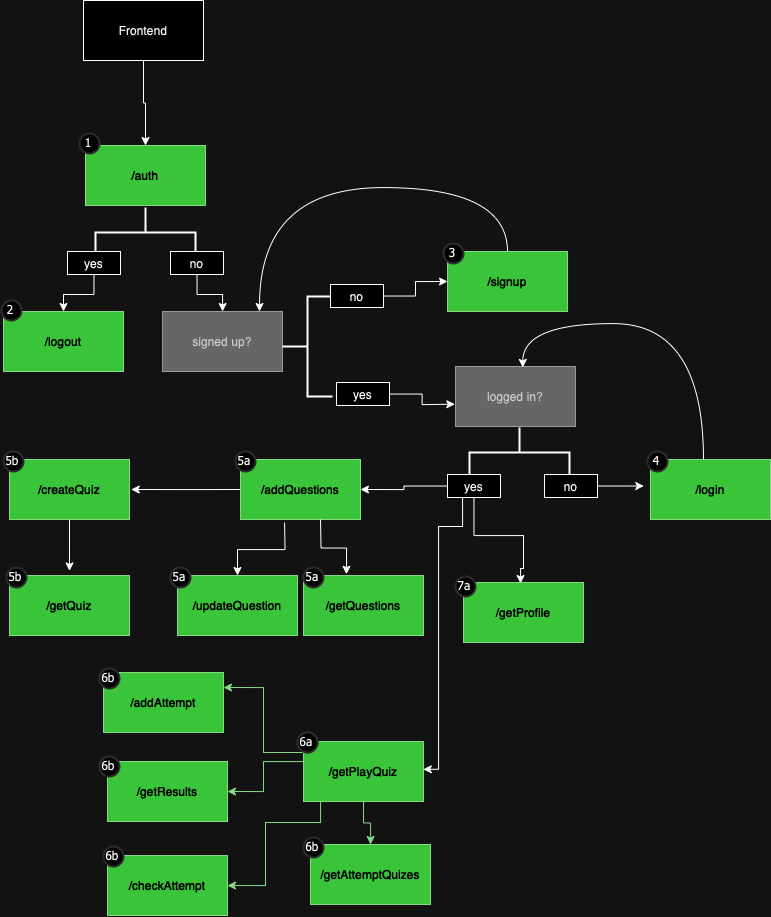

The diagram above was exported from draw.io. Its source (the exported page's mxGraphModel, read from the mxfile embedded in the PNG):
<mxGraphModel dx="1978" dy="1065" grid="0" gridSize="10" guides="1" tooltips="1" connect="1" arrows="1" fold="1" page="0" pageScale="1" pageWidth="850" pageHeight="1100" math="0" shadow="0">
  <root>
    <mxCell id="0" />
    <mxCell id="1" parent="0" />
    <mxCell id="61QyEFnXVYcWgwSPXcov-3" style="edgeStyle=orthogonalEdgeStyle;rounded=0;orthogonalLoop=1;jettySize=auto;html=1;" parent="1" source="61QyEFnXVYcWgwSPXcov-1" target="61QyEFnXVYcWgwSPXcov-2" edge="1">
      <mxGeometry relative="1" as="geometry" />
    </mxCell>
    <mxCell id="61QyEFnXVYcWgwSPXcov-1" value="Frontend" style="rounded=0;whiteSpace=wrap;html=1;" parent="1" vertex="1">
      <mxGeometry x="-22" y="65" width="120" height="60" as="geometry" />
    </mxCell>
    <mxCell id="61QyEFnXVYcWgwSPXcov-2" value="/auth" style="rounded=0;whiteSpace=wrap;html=1;fillColor=#008a00;strokeColor=#005700;fontColor=#ffffff;" parent="1" vertex="1">
      <mxGeometry x="-20" y="210" width="120" height="60" as="geometry" />
    </mxCell>
    <mxCell id="61QyEFnXVYcWgwSPXcov-4" value="signed up?" style="rounded=0;whiteSpace=wrap;html=1;fillColor=#999999;fontColor=#333333;strokeColor=#666666;" parent="1" vertex="1">
      <mxGeometry x="57" y="376" width="120" height="60" as="geometry" />
    </mxCell>
    <mxCell id="61QyEFnXVYcWgwSPXcov-20" style="edgeStyle=orthogonalEdgeStyle;rounded=0;orthogonalLoop=1;jettySize=auto;html=1;curved=1;" parent="1" source="61QyEFnXVYcWgwSPXcov-5" target="61QyEFnXVYcWgwSPXcov-4" edge="1">
      <mxGeometry relative="1" as="geometry">
        <Array as="points">
          <mxPoint x="402" y="252" />
          <mxPoint x="154" y="252" />
        </Array>
      </mxGeometry>
    </mxCell>
    <mxCell id="61QyEFnXVYcWgwSPXcov-5" value="/signup" style="rounded=0;whiteSpace=wrap;html=1;fillColor=#008a00;strokeColor=#005700;fontColor=#ffffff;" parent="1" vertex="1">
      <mxGeometry x="342" y="316" width="120" height="60" as="geometry" />
    </mxCell>
    <mxCell id="61QyEFnXVYcWgwSPXcov-6" value="/logout" style="rounded=0;whiteSpace=wrap;html=1;fillColor=#008a00;fontColor=#ffffff;strokeColor=#005700;" parent="1" vertex="1">
      <mxGeometry x="-102" y="376" width="120" height="60" as="geometry" />
    </mxCell>
    <mxCell id="61QyEFnXVYcWgwSPXcov-7" value="" style="strokeWidth=2;html=1;shape=mxgraph.flowchart.annotation_2;align=left;labelPosition=right;pointerEvents=1;rotation=90;" parent="1" vertex="1">
      <mxGeometry x="15" y="247" width="50" height="100" as="geometry" />
    </mxCell>
    <mxCell id="61QyEFnXVYcWgwSPXcov-10" style="edgeStyle=orthogonalEdgeStyle;rounded=0;orthogonalLoop=1;jettySize=auto;html=1;" parent="1" source="61QyEFnXVYcWgwSPXcov-8" target="61QyEFnXVYcWgwSPXcov-6" edge="1">
      <mxGeometry relative="1" as="geometry" />
    </mxCell>
    <mxCell id="61QyEFnXVYcWgwSPXcov-8" value="yes" style="rounded=0;whiteSpace=wrap;html=1;" parent="1" vertex="1">
      <mxGeometry x="-38" y="316" width="53" height="23" as="geometry" />
    </mxCell>
    <mxCell id="61QyEFnXVYcWgwSPXcov-11" style="edgeStyle=orthogonalEdgeStyle;rounded=0;orthogonalLoop=1;jettySize=auto;html=1;" parent="1" source="61QyEFnXVYcWgwSPXcov-9" target="61QyEFnXVYcWgwSPXcov-4" edge="1">
      <mxGeometry relative="1" as="geometry" />
    </mxCell>
    <mxCell id="61QyEFnXVYcWgwSPXcov-9" value="no" style="rounded=0;whiteSpace=wrap;html=1;" parent="1" vertex="1">
      <mxGeometry x="65" y="316" width="53" height="23" as="geometry" />
    </mxCell>
    <mxCell id="61QyEFnXVYcWgwSPXcov-13" value="" style="strokeWidth=2;html=1;shape=mxgraph.flowchart.annotation_2;align=left;labelPosition=right;pointerEvents=1;rotation=0;" parent="1" vertex="1">
      <mxGeometry x="177" y="361" width="50" height="100" as="geometry" />
    </mxCell>
    <mxCell id="61QyEFnXVYcWgwSPXcov-19" style="edgeStyle=orthogonalEdgeStyle;rounded=0;orthogonalLoop=1;jettySize=auto;html=1;" parent="1" source="61QyEFnXVYcWgwSPXcov-14" edge="1">
      <mxGeometry relative="1" as="geometry">
        <mxPoint x="349.33331298828125" y="468.66668701171875" as="targetPoint" />
      </mxGeometry>
    </mxCell>
    <mxCell id="61QyEFnXVYcWgwSPXcov-14" value="yes" style="rounded=0;whiteSpace=wrap;html=1;" parent="1" vertex="1">
      <mxGeometry x="231" y="447" width="53" height="23" as="geometry" />
    </mxCell>
    <mxCell id="61QyEFnXVYcWgwSPXcov-17" style="edgeStyle=orthogonalEdgeStyle;rounded=0;orthogonalLoop=1;jettySize=auto;html=1;entryX=0;entryY=0.5;entryDx=0;entryDy=0;" parent="1" source="61QyEFnXVYcWgwSPXcov-15" target="61QyEFnXVYcWgwSPXcov-5" edge="1">
      <mxGeometry relative="1" as="geometry" />
    </mxCell>
    <mxCell id="61QyEFnXVYcWgwSPXcov-15" value="no" style="rounded=0;whiteSpace=wrap;html=1;" parent="1" vertex="1">
      <mxGeometry x="225" y="349" width="53" height="23" as="geometry" />
    </mxCell>
    <mxCell id="61QyEFnXVYcWgwSPXcov-16" value="logged in?" style="rounded=0;whiteSpace=wrap;html=1;fillColor=#999999;fontColor=#333333;strokeColor=#666666;" parent="1" vertex="1">
      <mxGeometry x="350" y="431" width="120" height="60" as="geometry" />
    </mxCell>
    <mxCell id="61QyEFnXVYcWgwSPXcov-21" value="" style="strokeWidth=2;html=1;shape=mxgraph.flowchart.annotation_2;align=left;labelPosition=right;pointerEvents=1;rotation=90;" parent="1" vertex="1">
      <mxGeometry x="389" y="467" width="50" height="100" as="geometry" />
    </mxCell>
    <mxCell id="61QyEFnXVYcWgwSPXcov-27" style="edgeStyle=orthogonalEdgeStyle;rounded=0;orthogonalLoop=1;jettySize=auto;html=1;entryX=1;entryY=0.5;entryDx=0;entryDy=0;" parent="1" source="61QyEFnXVYcWgwSPXcov-22" target="61QyEFnXVYcWgwSPXcov-42" edge="1">
      <mxGeometry relative="1" as="geometry">
        <mxPoint x="294" y="550.5" as="targetPoint" />
      </mxGeometry>
    </mxCell>
    <mxCell id="61QyEFnXVYcWgwSPXcov-47" style="edgeStyle=orthogonalEdgeStyle;rounded=0;orthogonalLoop=1;jettySize=auto;html=1;" parent="1" source="61QyEFnXVYcWgwSPXcov-22" edge="1">
      <mxGeometry relative="1" as="geometry">
        <mxPoint x="415" y="648" as="targetPoint" />
        <Array as="points">
          <mxPoint x="368" y="600" />
          <mxPoint x="418" y="600" />
          <mxPoint x="418" y="633" />
        </Array>
      </mxGeometry>
    </mxCell>
    <mxCell id="61QyEFnXVYcWgwSPXcov-49" style="edgeStyle=orthogonalEdgeStyle;rounded=0;orthogonalLoop=1;jettySize=auto;html=1;" parent="1" source="61QyEFnXVYcWgwSPXcov-22" edge="1">
      <mxGeometry relative="1" as="geometry">
        <mxPoint x="317.7647058823529" y="833.8431611902574" as="targetPoint" />
        <Array as="points">
          <mxPoint x="357" y="591" />
          <mxPoint x="333" y="591" />
          <mxPoint x="333" y="834" />
        </Array>
      </mxGeometry>
    </mxCell>
    <mxCell id="61QyEFnXVYcWgwSPXcov-22" value="yes" style="rounded=0;whiteSpace=wrap;html=1;" parent="1" vertex="1">
      <mxGeometry x="342" y="539" width="53" height="23" as="geometry" />
    </mxCell>
    <mxCell id="61QyEFnXVYcWgwSPXcov-40" style="edgeStyle=orthogonalEdgeStyle;rounded=0;orthogonalLoop=1;jettySize=auto;html=1;" parent="1" source="61QyEFnXVYcWgwSPXcov-23" edge="1">
      <mxGeometry relative="1" as="geometry">
        <mxPoint x="538.33330078125" y="550.5" as="targetPoint" />
      </mxGeometry>
    </mxCell>
    <mxCell id="61QyEFnXVYcWgwSPXcov-23" value="no" style="rounded=0;whiteSpace=wrap;html=1;" parent="1" vertex="1">
      <mxGeometry x="439" y="539" width="53" height="23" as="geometry" />
    </mxCell>
    <mxCell id="61QyEFnXVYcWgwSPXcov-25" value="/login" style="rounded=0;whiteSpace=wrap;html=1;fillColor=#008a00;fontColor=#ffffff;strokeColor=#005700;" parent="1" vertex="1">
      <mxGeometry x="545" y="524" width="120" height="60" as="geometry" />
    </mxCell>
    <mxCell id="61QyEFnXVYcWgwSPXcov-30" value="/getQuiz" style="rounded=0;whiteSpace=wrap;html=1;fillColor=#008a00;fontColor=#ffffff;strokeColor=#005700;" parent="1" vertex="1">
      <mxGeometry x="-96" y="640" width="120" height="60" as="geometry" />
    </mxCell>
    <mxCell id="61QyEFnXVYcWgwSPXcov-48" style="edgeStyle=orthogonalEdgeStyle;rounded=0;orthogonalLoop=1;jettySize=auto;html=1;" parent="1" source="61QyEFnXVYcWgwSPXcov-31" edge="1">
      <mxGeometry relative="1" as="geometry">
        <mxPoint x="-36" y="635.4117647058824" as="targetPoint" />
      </mxGeometry>
    </mxCell>
    <mxCell id="61QyEFnXVYcWgwSPXcov-31" value="/createQuiz" style="rounded=0;whiteSpace=wrap;html=1;fillColor=#008a00;fontColor=#ffffff;strokeColor=#005700;" parent="1" vertex="1">
      <mxGeometry x="-96" y="524" width="120" height="60" as="geometry" />
    </mxCell>
    <mxCell id="61QyEFnXVYcWgwSPXcov-32" value="/getQuestions" style="rounded=0;whiteSpace=wrap;html=1;fillColor=#008a00;fontColor=#ffffff;strokeColor=#005700;" parent="1" vertex="1">
      <mxGeometry x="198" y="640" width="120" height="60" as="geometry" />
    </mxCell>
    <mxCell id="61QyEFnXVYcWgwSPXcov-33" value="/updateQuestion" style="rounded=0;whiteSpace=wrap;html=1;fillColor=#008a00;fontColor=#ffffff;strokeColor=#005700;" parent="1" vertex="1">
      <mxGeometry x="72" y="640" width="120" height="60" as="geometry" />
    </mxCell>
    <mxCell id="61QyEFnXVYcWgwSPXcov-34" value="/getResults" style="rounded=0;whiteSpace=wrap;html=1;fillColor=#008a00;fontColor=#ffffff;strokeColor=#005700;" parent="1" vertex="1">
      <mxGeometry x="2" y="826" width="120" height="60" as="geometry" />
    </mxCell>
    <mxCell id="61QyEFnXVYcWgwSPXcov-35" value="/addAttempt" style="rounded=0;whiteSpace=wrap;html=1;fillColor=#008a00;fontColor=#ffffff;strokeColor=#005700;" parent="1" vertex="1">
      <mxGeometry x="-2" y="737" width="120" height="60" as="geometry" />
    </mxCell>
    <mxCell id="61QyEFnXVYcWgwSPXcov-51" style="edgeStyle=orthogonalEdgeStyle;rounded=0;orthogonalLoop=1;jettySize=auto;html=1;entryX=1;entryY=0.5;entryDx=0;entryDy=0;fillColor=#008a00;strokeColor=#005700;" parent="1" source="61QyEFnXVYcWgwSPXcov-36" target="61QyEFnXVYcWgwSPXcov-34" edge="1">
      <mxGeometry relative="1" as="geometry">
        <Array as="points">
          <mxPoint x="158" y="826" />
          <mxPoint x="158" y="856" />
        </Array>
      </mxGeometry>
    </mxCell>
    <mxCell id="61QyEFnXVYcWgwSPXcov-52" style="edgeStyle=orthogonalEdgeStyle;rounded=0;orthogonalLoop=1;jettySize=auto;html=1;entryX=1;entryY=0.25;entryDx=0;entryDy=0;fillColor=#008a00;strokeColor=#005700;" parent="1" source="61QyEFnXVYcWgwSPXcov-36" target="61QyEFnXVYcWgwSPXcov-35" edge="1">
      <mxGeometry relative="1" as="geometry">
        <Array as="points">
          <mxPoint x="158" y="817" />
          <mxPoint x="158" y="752" />
        </Array>
      </mxGeometry>
    </mxCell>
    <mxCell id="61QyEFnXVYcWgwSPXcov-53" style="edgeStyle=orthogonalEdgeStyle;rounded=0;orthogonalLoop=1;jettySize=auto;html=1;entryX=1;entryY=0.5;entryDx=0;entryDy=0;fillColor=#008a00;strokeColor=#005700;" parent="1" source="61QyEFnXVYcWgwSPXcov-36" target="61QyEFnXVYcWgwSPXcov-37" edge="1">
      <mxGeometry relative="1" as="geometry">
        <Array as="points">
          <mxPoint x="215" y="887" />
          <mxPoint x="160" y="887" />
          <mxPoint x="160" y="950" />
        </Array>
      </mxGeometry>
    </mxCell>
    <mxCell id="61QyEFnXVYcWgwSPXcov-55" style="edgeStyle=orthogonalEdgeStyle;rounded=0;orthogonalLoop=1;jettySize=auto;html=1;fillColor=#008a00;strokeColor=#005700;" parent="1" source="61QyEFnXVYcWgwSPXcov-36" target="61QyEFnXVYcWgwSPXcov-50" edge="1">
      <mxGeometry relative="1" as="geometry" />
    </mxCell>
    <mxCell id="61QyEFnXVYcWgwSPXcov-36" value="/getPlayQuiz" style="rounded=0;whiteSpace=wrap;html=1;fillColor=#008a00;fontColor=#ffffff;strokeColor=#005700;" parent="1" vertex="1">
      <mxGeometry x="198" y="806" width="120" height="60" as="geometry" />
    </mxCell>
    <mxCell id="61QyEFnXVYcWgwSPXcov-37" value="/checkAttempt" style="rounded=0;whiteSpace=wrap;html=1;fillColor=#008a00;fontColor=#ffffff;strokeColor=#005700;" parent="1" vertex="1">
      <mxGeometry x="2" y="920" width="120" height="60" as="geometry" />
    </mxCell>
    <mxCell id="61QyEFnXVYcWgwSPXcov-39" value="/getProfile" style="rounded=0;whiteSpace=wrap;html=1;fillColor=#008a00;fontColor=#ffffff;strokeColor=#005700;" parent="1" vertex="1">
      <mxGeometry x="358" y="647" width="120" height="60" as="geometry" />
    </mxCell>
    <mxCell id="61QyEFnXVYcWgwSPXcov-41" style="edgeStyle=orthogonalEdgeStyle;rounded=0;orthogonalLoop=1;jettySize=auto;html=1;entryX=0.561;entryY=0.017;entryDx=0;entryDy=0;entryPerimeter=0;curved=1;" parent="1" source="61QyEFnXVYcWgwSPXcov-25" target="61QyEFnXVYcWgwSPXcov-16" edge="1">
      <mxGeometry relative="1" as="geometry">
        <Array as="points">
          <mxPoint x="598" y="388" />
          <mxPoint x="417" y="388" />
        </Array>
      </mxGeometry>
    </mxCell>
    <mxCell id="61QyEFnXVYcWgwSPXcov-43" style="edgeStyle=orthogonalEdgeStyle;rounded=0;orthogonalLoop=1;jettySize=auto;html=1;exitX=0;exitY=0.5;exitDx=0;exitDy=0;endArrow=classic;endFill=1;startArrow=none;startFill=0;" parent="1" source="61QyEFnXVYcWgwSPXcov-42" edge="1">
      <mxGeometry relative="1" as="geometry">
        <mxPoint x="25.705882352941217" y="554" as="targetPoint" />
        <mxPoint x="88" y="554" as="sourcePoint" />
      </mxGeometry>
    </mxCell>
    <mxCell id="61QyEFnXVYcWgwSPXcov-45" style="edgeStyle=orthogonalEdgeStyle;rounded=0;orthogonalLoop=1;jettySize=auto;html=1;" parent="1" target="61QyEFnXVYcWgwSPXcov-33" edge="1">
      <mxGeometry relative="1" as="geometry">
        <mxPoint x="179.0588235294117" y="587" as="sourcePoint" />
      </mxGeometry>
    </mxCell>
    <mxCell id="61QyEFnXVYcWgwSPXcov-42" value="/addQuestions" style="rounded=0;whiteSpace=wrap;html=1;fillColor=#008a00;fontColor=#ffffff;strokeColor=#005700;" parent="1" vertex="1">
      <mxGeometry x="135" y="524" width="120" height="60" as="geometry" />
    </mxCell>
    <mxCell id="61QyEFnXVYcWgwSPXcov-46" style="edgeStyle=orthogonalEdgeStyle;rounded=0;orthogonalLoop=1;jettySize=auto;html=1;entryX=0.358;entryY=-0.021;entryDx=0;entryDy=0;entryPerimeter=0;" parent="1" target="61QyEFnXVYcWgwSPXcov-32" edge="1">
      <mxGeometry relative="1" as="geometry">
        <mxPoint x="215" y="584" as="sourcePoint" />
      </mxGeometry>
    </mxCell>
    <mxCell id="61QyEFnXVYcWgwSPXcov-50" value="/getAttemptQuizes" style="rounded=0;whiteSpace=wrap;html=1;fillColor=#008a00;fontColor=#ffffff;strokeColor=#005700;" parent="1" vertex="1">
      <mxGeometry x="205" y="909" width="120" height="60" as="geometry" />
    </mxCell>
    <mxCell id="72NgSNJUGWRmd7CbGfgn-1" value="1" style="ellipse;whiteSpace=wrap;html=1;aspect=fixed;strokeWidth=2;fontFamily=Tahoma;spacingBottom=4;spacingRight=2;strokeColor=#d3d3d3;" vertex="1" parent="1">
      <mxGeometry x="-26" y="198" width="20" height="20" as="geometry" />
    </mxCell>
    <mxCell id="72NgSNJUGWRmd7CbGfgn-2" value="2" style="ellipse;whiteSpace=wrap;html=1;aspect=fixed;strokeWidth=2;fontFamily=Tahoma;spacingBottom=4;spacingRight=2;strokeColor=#d3d3d3;" vertex="1" parent="1">
      <mxGeometry x="-104" y="365" width="20" height="20" as="geometry" />
    </mxCell>
    <mxCell id="72NgSNJUGWRmd7CbGfgn-7" value="3" style="ellipse;whiteSpace=wrap;html=1;aspect=fixed;strokeWidth=2;fontFamily=Tahoma;spacingBottom=4;spacingRight=2;strokeColor=#d3d3d3;" vertex="1" parent="1">
      <mxGeometry x="338" y="308" width="20" height="20" as="geometry" />
    </mxCell>
    <mxCell id="72NgSNJUGWRmd7CbGfgn-8" value="4" style="ellipse;whiteSpace=wrap;html=1;aspect=fixed;strokeWidth=2;fontFamily=Tahoma;spacingBottom=4;spacingRight=2;strokeColor=#d3d3d3;" vertex="1" parent="1">
      <mxGeometry x="542" y="516" width="20" height="20" as="geometry" />
    </mxCell>
    <mxCell id="72NgSNJUGWRmd7CbGfgn-9" value="5b" style="ellipse;whiteSpace=wrap;html=1;aspect=fixed;strokeWidth=2;fontFamily=Tahoma;spacingBottom=4;spacingRight=2;strokeColor=#d3d3d3;" vertex="1" parent="1">
      <mxGeometry x="-102" y="516" width="20" height="20" as="geometry" />
    </mxCell>
    <mxCell id="72NgSNJUGWRmd7CbGfgn-10" value="5a" style="ellipse;whiteSpace=wrap;html=1;aspect=fixed;strokeWidth=2;fontFamily=Tahoma;spacingBottom=4;spacingRight=2;strokeColor=#d3d3d3;" vertex="1" parent="1">
      <mxGeometry x="130" y="516" width="20" height="20" as="geometry" />
    </mxCell>
    <mxCell id="72NgSNJUGWRmd7CbGfgn-11" value="5b" style="ellipse;whiteSpace=wrap;html=1;aspect=fixed;strokeWidth=2;fontFamily=Tahoma;spacingBottom=4;spacingRight=2;strokeColor=#d3d3d3;" vertex="1" parent="1">
      <mxGeometry x="-99" y="632" width="20" height="20" as="geometry" />
    </mxCell>
    <mxCell id="72NgSNJUGWRmd7CbGfgn-12" value="5a" style="ellipse;whiteSpace=wrap;html=1;aspect=fixed;strokeWidth=2;fontFamily=Tahoma;spacingBottom=4;spacingRight=2;strokeColor=#d3d3d3;" vertex="1" parent="1">
      <mxGeometry x="65" y="632" width="20" height="20" as="geometry" />
    </mxCell>
    <mxCell id="72NgSNJUGWRmd7CbGfgn-13" value="5a" style="ellipse;whiteSpace=wrap;html=1;aspect=fixed;strokeWidth=2;fontFamily=Tahoma;spacingBottom=4;spacingRight=2;strokeColor=#d3d3d3;" vertex="1" parent="1">
      <mxGeometry x="198" y="632" width="20" height="20" as="geometry" />
    </mxCell>
    <mxCell id="72NgSNJUGWRmd7CbGfgn-17" value="6a" style="ellipse;whiteSpace=wrap;html=1;aspect=fixed;strokeWidth=2;fontFamily=Tahoma;spacingBottom=4;spacingRight=2;strokeColor=#d3d3d3;" vertex="1" parent="1">
      <mxGeometry x="192" y="797" width="20" height="20" as="geometry" />
    </mxCell>
    <mxCell id="72NgSNJUGWRmd7CbGfgn-19" value="6b" style="ellipse;whiteSpace=wrap;html=1;aspect=fixed;strokeWidth=2;fontFamily=Tahoma;spacingBottom=4;spacingRight=2;strokeColor=#d3d3d3;" vertex="1" parent="1">
      <mxGeometry x="198" y="902" width="20" height="20" as="geometry" />
    </mxCell>
    <mxCell id="72NgSNJUGWRmd7CbGfgn-20" value="6a" style="ellipse;whiteSpace=wrap;html=1;aspect=fixed;strokeWidth=2;fontFamily=Tahoma;spacingBottom=4;spacingRight=2;strokeColor=#d3d3d3;" vertex="1" parent="1">
      <mxGeometry x="192" y="797" width="20" height="20" as="geometry" />
    </mxCell>
    <mxCell id="72NgSNJUGWRmd7CbGfgn-21" value="6b" style="ellipse;whiteSpace=wrap;html=1;aspect=fixed;strokeWidth=2;fontFamily=Tahoma;spacingBottom=4;spacingRight=2;strokeColor=#d3d3d3;" vertex="1" parent="1">
      <mxGeometry x="-2" y="911" width="20" height="20" as="geometry" />
    </mxCell>
    <mxCell id="72NgSNJUGWRmd7CbGfgn-22" value="6b" style="ellipse;whiteSpace=wrap;html=1;aspect=fixed;strokeWidth=2;fontFamily=Tahoma;spacingBottom=4;spacingRight=2;strokeColor=#d3d3d3;" vertex="1" parent="1">
      <mxGeometry x="-6" y="821" width="20" height="20" as="geometry" />
    </mxCell>
    <mxCell id="72NgSNJUGWRmd7CbGfgn-24" value="6b" style="ellipse;whiteSpace=wrap;html=1;aspect=fixed;strokeWidth=2;fontFamily=Tahoma;spacingBottom=4;spacingRight=2;strokeColor=#d3d3d3;" vertex="1" parent="1">
      <mxGeometry x="-6" y="733" width="20" height="20" as="geometry" />
    </mxCell>
    <mxCell id="72NgSNJUGWRmd7CbGfgn-25" value="7a" style="ellipse;whiteSpace=wrap;html=1;aspect=fixed;strokeWidth=2;fontFamily=Tahoma;spacingBottom=4;spacingRight=2;strokeColor=#d3d3d3;" vertex="1" parent="1">
      <mxGeometry x="350" y="641" width="20" height="20" as="geometry" />
    </mxCell>
  </root>
</mxGraphModel>